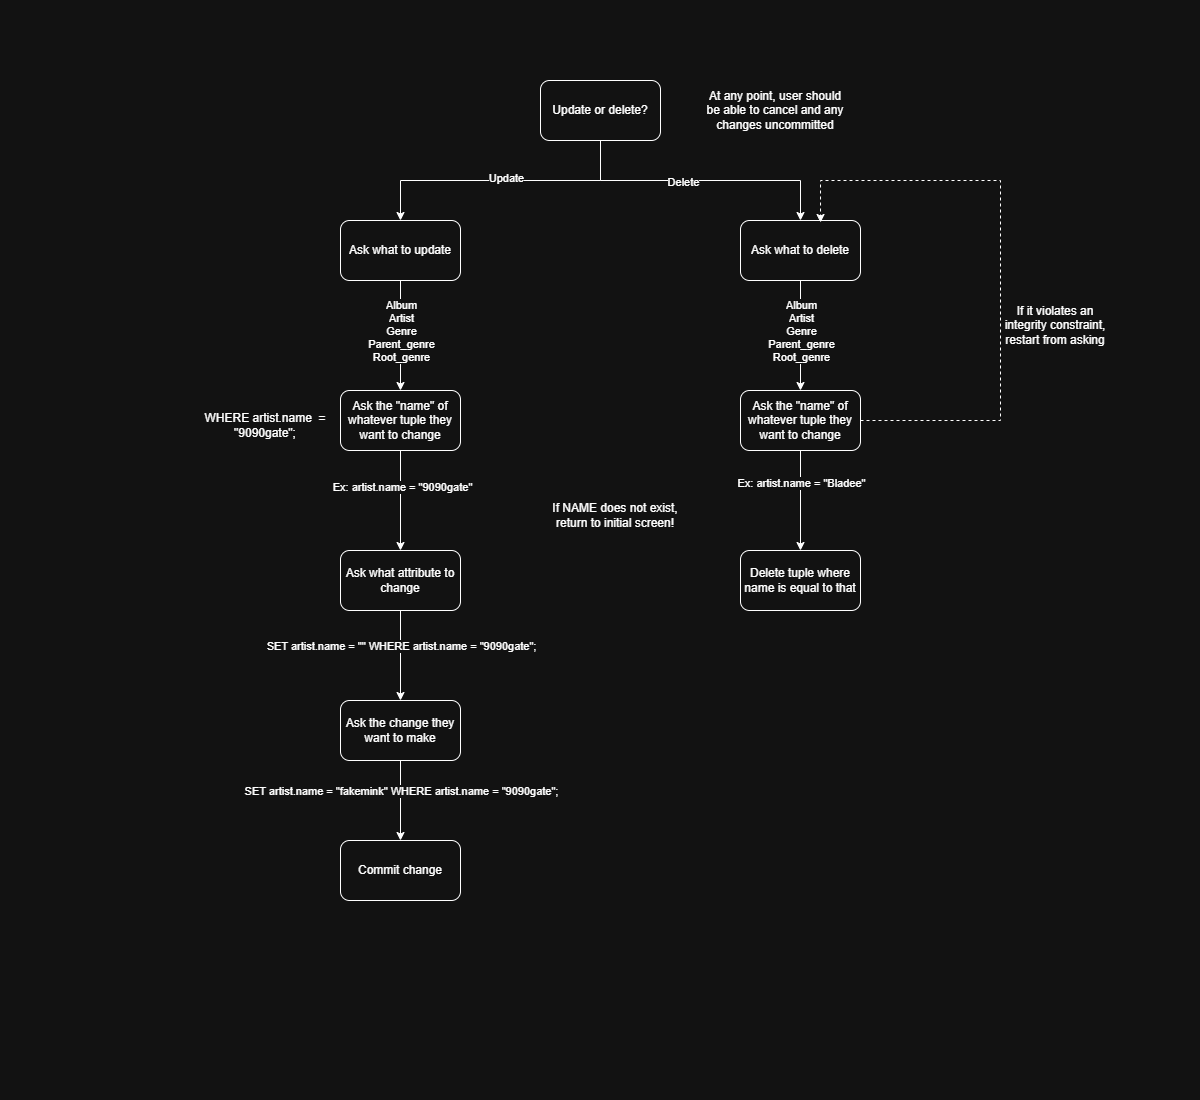

The diagram above was exported from draw.io. Its source (the exported page's mxGraphModel, read from the mxfile embedded in the PNG):
<mxGraphModel dx="1426" dy="841" grid="1" gridSize="10" guides="1" tooltips="1" connect="1" arrows="1" fold="1" page="1" pageScale="1" pageWidth="1200" pageHeight="1100" math="0" shadow="0">
  <root>
    <mxCell id="0" />
    <mxCell id="1" parent="0" />
    <mxCell id="1RouX4qVJYxBAK89s5gf-7" edge="1" parent="1" source="1RouX4qVJYxBAK89s5gf-3" style="edgeStyle=orthogonalEdgeStyle;rounded=0;orthogonalLoop=1;jettySize=auto;html=1;entryX=0.5;entryY=0;entryDx=0;entryDy=0;" target="1RouX4qVJYxBAK89s5gf-6">
      <mxGeometry relative="1" as="geometry">
        <Array as="points">
          <mxPoint x="600" y="180" />
          <mxPoint x="800" y="180" />
        </Array>
      </mxGeometry>
    </mxCell>
    <mxCell id="1RouX4qVJYxBAK89s5gf-9" connectable="0" parent="1RouX4qVJYxBAK89s5gf-7" style="edgeLabel;html=1;align=center;verticalAlign=middle;resizable=0;points=[];" value="Delete" vertex="1">
      <mxGeometry relative="1" x="-0.1286" y="-1" as="geometry">
        <mxPoint as="offset" />
      </mxGeometry>
    </mxCell>
    <mxCell id="1RouX4qVJYxBAK89s5gf-19" edge="1" parent="1" source="1RouX4qVJYxBAK89s5gf-3" style="edgeStyle=orthogonalEdgeStyle;rounded=0;orthogonalLoop=1;jettySize=auto;html=1;" target="1RouX4qVJYxBAK89s5gf-18">
      <mxGeometry relative="1" as="geometry">
        <Array as="points">
          <mxPoint x="600" y="180" />
          <mxPoint x="400" y="180" />
        </Array>
      </mxGeometry>
    </mxCell>
    <mxCell id="1RouX4qVJYxBAK89s5gf-20" connectable="0" parent="1RouX4qVJYxBAK89s5gf-19" style="edgeLabel;html=1;align=center;verticalAlign=middle;resizable=0;points=[];" value="Update" vertex="1">
      <mxGeometry relative="1" x="-0.037" y="-3" as="geometry">
        <mxPoint as="offset" />
      </mxGeometry>
    </mxCell>
    <mxCell id="1RouX4qVJYxBAK89s5gf-3" parent="1" style="rounded=1;whiteSpace=wrap;html=1;" value="Update or delete?" vertex="1">
      <mxGeometry height="60" width="120" x="540" y="80" as="geometry" />
    </mxCell>
    <mxCell id="1RouX4qVJYxBAK89s5gf-11" edge="1" parent="1" source="1RouX4qVJYxBAK89s5gf-6" style="edgeStyle=orthogonalEdgeStyle;rounded=0;orthogonalLoop=1;jettySize=auto;html=1;" target="1RouX4qVJYxBAK89s5gf-10">
      <mxGeometry relative="1" as="geometry" />
    </mxCell>
    <mxCell id="1RouX4qVJYxBAK89s5gf-13" connectable="0" parent="1RouX4qVJYxBAK89s5gf-11" style="edgeLabel;html=1;align=center;verticalAlign=middle;resizable=0;points=[];" value="Album&lt;div&gt;Artist&lt;/div&gt;&lt;div&gt;Genre&lt;/div&gt;&lt;div&gt;Parent_genre&lt;/div&gt;&lt;div&gt;Root_genre&lt;/div&gt;" vertex="1">
      <mxGeometry relative="1" x="-0.4" as="geometry">
        <mxPoint y="17" as="offset" />
      </mxGeometry>
    </mxCell>
    <mxCell id="1RouX4qVJYxBAK89s5gf-6" parent="1" style="rounded=1;whiteSpace=wrap;html=1;" value="Ask what to delete" vertex="1">
      <mxGeometry height="60" width="120" x="740" y="220" as="geometry" />
    </mxCell>
    <mxCell id="1RouX4qVJYxBAK89s5gf-14" edge="1" parent="1" source="1RouX4qVJYxBAK89s5gf-10" style="edgeStyle=orthogonalEdgeStyle;rounded=0;orthogonalLoop=1;jettySize=auto;html=1;entryX=0.667;entryY=0.033;entryDx=0;entryDy=0;entryPerimeter=0;dashed=1;" target="1RouX4qVJYxBAK89s5gf-6">
      <mxGeometry relative="1" as="geometry">
        <Array as="points">
          <mxPoint x="1000" y="420" />
          <mxPoint x="1000" y="180" />
          <mxPoint x="820" y="180" />
        </Array>
        <mxPoint x="820" y="120" as="targetPoint" />
      </mxGeometry>
    </mxCell>
    <mxCell id="1RouX4qVJYxBAK89s5gf-29" edge="1" parent="1" source="1RouX4qVJYxBAK89s5gf-10" style="edgeStyle=orthogonalEdgeStyle;rounded=0;orthogonalLoop=1;jettySize=auto;html=1;entryX=0.5;entryY=0;entryDx=0;entryDy=0;" target="1RouX4qVJYxBAK89s5gf-28">
      <mxGeometry relative="1" as="geometry" />
    </mxCell>
    <mxCell id="1RouX4qVJYxBAK89s5gf-47" connectable="0" parent="1RouX4qVJYxBAK89s5gf-29" style="edgeLabel;html=1;align=center;verticalAlign=middle;resizable=0;points=[];" value="Ex: artist.name = &quot;Bladee&quot;" vertex="1">
      <mxGeometry relative="1" x="-0.36" as="geometry">
        <mxPoint as="offset" />
      </mxGeometry>
    </mxCell>
    <mxCell id="1RouX4qVJYxBAK89s5gf-10" parent="1" style="rounded=1;whiteSpace=wrap;html=1;" value="Ask the &quot;name&quot; of whatever tuple they want to change" vertex="1">
      <mxGeometry height="60" width="120" x="740" y="390" as="geometry" />
    </mxCell>
    <mxCell id="1RouX4qVJYxBAK89s5gf-17" parent="1" style="text;html=1;whiteSpace=wrap;strokeColor=none;fillColor=none;align=center;verticalAlign=middle;rounded=0;" value="At any point, user should be able to cancel and any changes uncommitted" vertex="1">
      <mxGeometry height="30" width="150" x="700" y="95" as="geometry" />
    </mxCell>
    <mxCell id="1RouX4qVJYxBAK89s5gf-22" edge="1" parent="1" source="1RouX4qVJYxBAK89s5gf-18" style="edgeStyle=orthogonalEdgeStyle;rounded=0;orthogonalLoop=1;jettySize=auto;html=1;" target="1RouX4qVJYxBAK89s5gf-21">
      <mxGeometry relative="1" as="geometry" />
    </mxCell>
    <mxCell id="1RouX4qVJYxBAK89s5gf-18" parent="1" style="rounded=1;whiteSpace=wrap;html=1;" value="Ask what to update" vertex="1">
      <mxGeometry height="60" width="120" x="340" y="220" as="geometry" />
    </mxCell>
    <mxCell id="1RouX4qVJYxBAK89s5gf-26" edge="1" parent="1" source="1RouX4qVJYxBAK89s5gf-21" style="edgeStyle=orthogonalEdgeStyle;rounded=0;orthogonalLoop=1;jettySize=auto;html=1;" target="1RouX4qVJYxBAK89s5gf-25">
      <mxGeometry relative="1" as="geometry" />
    </mxCell>
    <mxCell id="1RouX4qVJYxBAK89s5gf-27" connectable="0" parent="1RouX4qVJYxBAK89s5gf-26" style="edgeLabel;html=1;align=center;verticalAlign=middle;resizable=0;points=[];" value="Ex: artist.name = &quot;9090gate&quot;" vertex="1">
      <mxGeometry relative="1" x="-0.28" y="1" as="geometry">
        <mxPoint as="offset" />
      </mxGeometry>
    </mxCell>
    <mxCell id="1RouX4qVJYxBAK89s5gf-21" parent="1" style="rounded=1;whiteSpace=wrap;html=1;" value="Ask the &quot;name&quot; of whatever tuple they want to change" vertex="1">
      <mxGeometry height="60" width="120" x="340" y="390" as="geometry" />
    </mxCell>
    <mxCell id="1RouX4qVJYxBAK89s5gf-24" connectable="0" parent="1" style="edgeLabel;html=1;align=center;verticalAlign=middle;resizable=0;points=[];" value="Album&lt;div&gt;Artist&lt;/div&gt;&lt;div&gt;Genre&lt;/div&gt;&lt;div&gt;Parent_genre&lt;/div&gt;&lt;div&gt;Root_genre&lt;/div&gt;" vertex="1">
      <mxGeometry x="400" y="330" as="geometry" />
    </mxCell>
    <mxCell id="1RouX4qVJYxBAK89s5gf-32" edge="1" parent="1" source="1RouX4qVJYxBAK89s5gf-25" style="edgeStyle=orthogonalEdgeStyle;rounded=0;orthogonalLoop=1;jettySize=auto;html=1;entryX=0.5;entryY=0;entryDx=0;entryDy=0;" target="1RouX4qVJYxBAK89s5gf-31">
      <mxGeometry relative="1" as="geometry" />
    </mxCell>
    <mxCell id="1RouX4qVJYxBAK89s5gf-33" connectable="0" parent="1RouX4qVJYxBAK89s5gf-32" style="edgeLabel;html=1;align=center;verticalAlign=middle;resizable=0;points=[];" value="SET artist.name = &quot;&quot; WHERE artist.name = &quot;9090gate&quot;;" vertex="1">
      <mxGeometry relative="1" x="-0.2222" as="geometry">
        <mxPoint as="offset" />
      </mxGeometry>
    </mxCell>
    <mxCell id="1RouX4qVJYxBAK89s5gf-25" parent="1" style="rounded=1;whiteSpace=wrap;html=1;" value="Ask what attribute to change" vertex="1">
      <mxGeometry height="60" width="120" x="340" y="550" as="geometry" />
    </mxCell>
    <mxCell id="1RouX4qVJYxBAK89s5gf-28" parent="1" style="rounded=1;whiteSpace=wrap;html=1;" value="Delete tuple where name is equal to that" vertex="1">
      <mxGeometry height="60" width="120" x="740" y="550" as="geometry" />
    </mxCell>
    <mxCell id="1RouX4qVJYxBAK89s5gf-37" edge="1" parent="1" source="1RouX4qVJYxBAK89s5gf-31" style="edgeStyle=orthogonalEdgeStyle;rounded=0;orthogonalLoop=1;jettySize=auto;html=1;entryX=0.5;entryY=0;entryDx=0;entryDy=0;" target="1RouX4qVJYxBAK89s5gf-36">
      <mxGeometry relative="1" as="geometry" />
    </mxCell>
    <mxCell id="1RouX4qVJYxBAK89s5gf-39" connectable="0" parent="1RouX4qVJYxBAK89s5gf-37" style="edgeLabel;html=1;align=center;verticalAlign=middle;resizable=0;points=[];" value="SET artist.name = &quot;fakemink&quot; WHERE artist.name = &quot;9090gate&quot;;" vertex="1">
      <mxGeometry relative="1" x="-0.25" as="geometry">
        <mxPoint as="offset" />
      </mxGeometry>
    </mxCell>
    <mxCell id="1RouX4qVJYxBAK89s5gf-31" parent="1" style="rounded=1;whiteSpace=wrap;html=1;" value="Ask the change they want to make" vertex="1">
      <mxGeometry height="60" width="120" x="340" y="700" as="geometry" />
    </mxCell>
    <mxCell id="1RouX4qVJYxBAK89s5gf-34" parent="1" style="text;html=1;whiteSpace=wrap;strokeColor=none;fillColor=none;align=center;verticalAlign=middle;rounded=0;" value="WHERE artist.name&amp;nbsp; = &quot;9090gate&quot;;" vertex="1">
      <mxGeometry height="30" width="130" x="200" y="410" as="geometry" />
    </mxCell>
    <mxCell id="1RouX4qVJYxBAK89s5gf-36" parent="1" style="rounded=1;whiteSpace=wrap;html=1;" value="Commit change" vertex="1">
      <mxGeometry height="60" width="120" x="340" y="840" as="geometry" />
    </mxCell>
    <mxCell id="1RouX4qVJYxBAK89s5gf-43" parent="1" style="text;html=1;whiteSpace=wrap;strokeColor=none;fillColor=none;align=center;verticalAlign=middle;rounded=0;" value="If it violates an integrity constraint, restart from asking" vertex="1">
      <mxGeometry height="30" width="110" x="1000" y="310" as="geometry" />
    </mxCell>
    <mxCell id="1RouX4qVJYxBAK89s5gf-48" parent="1" style="text;html=1;whiteSpace=wrap;strokeColor=none;fillColor=none;align=center;verticalAlign=middle;rounded=0;" value="If NAME does not exist, return to initial screen!" vertex="1">
      <mxGeometry height="30" width="130" x="550" y="500" as="geometry" />
    </mxCell>
  </root>
</mxGraphModel>